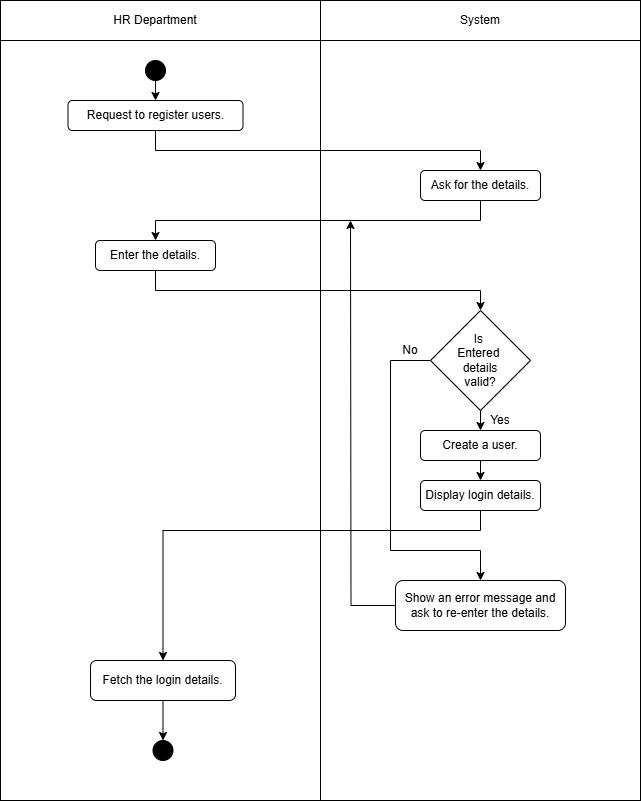

The diagram above was exported from draw.io. Its source (the exported page's mxGraphModel, read from the mxfile embedded in the PNG):
<mxGraphModel dx="1281" dy="674" grid="1" gridSize="10" guides="1" tooltips="1" connect="1" arrows="1" fold="1" page="1" pageScale="1" pageWidth="827" pageHeight="1169" math="0" shadow="0">
  <root>
    <mxCell id="0" />
    <mxCell id="1" parent="0" />
    <mxCell id="A1_-rEb8XK05zwb5_OOk-1" value="" style="shape=internalStorage;whiteSpace=wrap;html=1;backgroundOutline=1;dx=320;dy=40;movable=0;resizable=0;rotatable=0;deletable=0;editable=0;locked=1;connectable=0;" parent="1" vertex="1">
      <mxGeometry x="80" y="80" width="640" height="800" as="geometry" />
    </mxCell>
    <mxCell id="A1_-rEb8XK05zwb5_OOk-2" value="HR Department" style="text;html=1;align=center;verticalAlign=middle;whiteSpace=wrap;rounded=0;" parent="1" vertex="1">
      <mxGeometry x="170" y="80" width="130" height="40" as="geometry" />
    </mxCell>
    <mxCell id="A1_-rEb8XK05zwb5_OOk-3" style="edgeStyle=orthogonalEdgeStyle;rounded=0;orthogonalLoop=1;jettySize=auto;html=1;exitX=0.5;exitY=1;exitDx=0;exitDy=0;" parent="1" source="A1_-rEb8XK05zwb5_OOk-2" target="A1_-rEb8XK05zwb5_OOk-2" edge="1">
      <mxGeometry relative="1" as="geometry" />
    </mxCell>
    <mxCell id="A1_-rEb8XK05zwb5_OOk-4" value="System" style="text;html=1;align=center;verticalAlign=middle;whiteSpace=wrap;rounded=0;" parent="1" vertex="1">
      <mxGeometry x="530" y="85" width="60" height="30" as="geometry" />
    </mxCell>
    <mxCell id="A1_-rEb8XK05zwb5_OOk-7" style="edgeStyle=orthogonalEdgeStyle;rounded=0;orthogonalLoop=1;jettySize=auto;html=1;exitX=0.5;exitY=1;exitDx=0;exitDy=0;entryX=0.5;entryY=0;entryDx=0;entryDy=0;" parent="1" source="A1_-rEb8XK05zwb5_OOk-5" target="A1_-rEb8XK05zwb5_OOk-6" edge="1">
      <mxGeometry relative="1" as="geometry" />
    </mxCell>
    <mxCell id="A1_-rEb8XK05zwb5_OOk-5" value="" style="ellipse;whiteSpace=wrap;html=1;aspect=fixed;fillColor=#000000;" parent="1" vertex="1">
      <mxGeometry x="225" y="140" width="20" height="20" as="geometry" />
    </mxCell>
    <mxCell id="A1_-rEb8XK05zwb5_OOk-9" style="edgeStyle=orthogonalEdgeStyle;rounded=0;orthogonalLoop=1;jettySize=auto;html=1;exitX=0.5;exitY=1;exitDx=0;exitDy=0;entryX=0.5;entryY=0;entryDx=0;entryDy=0;" parent="1" source="A1_-rEb8XK05zwb5_OOk-6" target="A1_-rEb8XK05zwb5_OOk-8" edge="1">
      <mxGeometry relative="1" as="geometry" />
    </mxCell>
    <mxCell id="A1_-rEb8XK05zwb5_OOk-6" value="Request to register users." style="rounded=1;whiteSpace=wrap;html=1;" parent="1" vertex="1">
      <mxGeometry x="147.5" y="180" width="175" height="30" as="geometry" />
    </mxCell>
    <mxCell id="A1_-rEb8XK05zwb5_OOk-12" style="edgeStyle=orthogonalEdgeStyle;rounded=0;orthogonalLoop=1;jettySize=auto;html=1;exitX=0.5;exitY=1;exitDx=0;exitDy=0;entryX=0.5;entryY=0;entryDx=0;entryDy=0;" parent="1" source="A1_-rEb8XK05zwb5_OOk-8" target="A1_-rEb8XK05zwb5_OOk-10" edge="1">
      <mxGeometry relative="1" as="geometry" />
    </mxCell>
    <mxCell id="A1_-rEb8XK05zwb5_OOk-8" value="Ask for the details." style="rounded=1;whiteSpace=wrap;html=1;" parent="1" vertex="1">
      <mxGeometry x="500" y="250" width="120" height="30" as="geometry" />
    </mxCell>
    <mxCell id="A1_-rEb8XK05zwb5_OOk-14" style="edgeStyle=orthogonalEdgeStyle;rounded=0;orthogonalLoop=1;jettySize=auto;html=1;exitX=0.5;exitY=1;exitDx=0;exitDy=0;entryX=0.5;entryY=0;entryDx=0;entryDy=0;" parent="1" source="A1_-rEb8XK05zwb5_OOk-10" target="A1_-rEb8XK05zwb5_OOk-13" edge="1">
      <mxGeometry relative="1" as="geometry" />
    </mxCell>
    <mxCell id="A1_-rEb8XK05zwb5_OOk-10" value="Enter the details." style="rounded=1;whiteSpace=wrap;html=1;" parent="1" vertex="1">
      <mxGeometry x="175" y="320" width="120" height="30" as="geometry" />
    </mxCell>
    <mxCell id="A1_-rEb8XK05zwb5_OOk-16" style="edgeStyle=orthogonalEdgeStyle;rounded=0;orthogonalLoop=1;jettySize=auto;html=1;exitX=0.5;exitY=1;exitDx=0;exitDy=0;entryX=0.5;entryY=0;entryDx=0;entryDy=0;" parent="1" source="A1_-rEb8XK05zwb5_OOk-13" target="A1_-rEb8XK05zwb5_OOk-15" edge="1">
      <mxGeometry relative="1" as="geometry" />
    </mxCell>
    <mxCell id="A1_-rEb8XK05zwb5_OOk-20" style="edgeStyle=orthogonalEdgeStyle;rounded=0;orthogonalLoop=1;jettySize=auto;html=1;exitX=0;exitY=0.5;exitDx=0;exitDy=0;entryX=0.5;entryY=0;entryDx=0;entryDy=0;" parent="1" source="A1_-rEb8XK05zwb5_OOk-13" target="A1_-rEb8XK05zwb5_OOk-19" edge="1">
      <mxGeometry relative="1" as="geometry">
        <Array as="points">
          <mxPoint x="470" y="440" />
          <mxPoint x="470" y="630" />
          <mxPoint x="560" y="630" />
        </Array>
      </mxGeometry>
    </mxCell>
    <mxCell id="A1_-rEb8XK05zwb5_OOk-13" value="Is&amp;nbsp;&lt;div&gt;Entered&amp;nbsp;&lt;/div&gt;&lt;div&gt;details&lt;/div&gt;&lt;div&gt;valid?&lt;/div&gt;" style="rhombus;whiteSpace=wrap;html=1;" parent="1" vertex="1">
      <mxGeometry x="510" y="390" width="100" height="100" as="geometry" />
    </mxCell>
    <mxCell id="A1_-rEb8XK05zwb5_OOk-18" style="edgeStyle=orthogonalEdgeStyle;rounded=0;orthogonalLoop=1;jettySize=auto;html=1;exitX=0.5;exitY=1;exitDx=0;exitDy=0;entryX=0.5;entryY=0;entryDx=0;entryDy=0;" parent="1" source="A1_-rEb8XK05zwb5_OOk-15" target="A1_-rEb8XK05zwb5_OOk-17" edge="1">
      <mxGeometry relative="1" as="geometry" />
    </mxCell>
    <mxCell id="A1_-rEb8XK05zwb5_OOk-15" value="Create a user." style="rounded=1;whiteSpace=wrap;html=1;" parent="1" vertex="1">
      <mxGeometry x="500" y="510" width="120" height="30" as="geometry" />
    </mxCell>
    <mxCell id="A1_-rEb8XK05zwb5_OOk-23" style="edgeStyle=orthogonalEdgeStyle;rounded=0;orthogonalLoop=1;jettySize=auto;html=1;exitX=0.5;exitY=1;exitDx=0;exitDy=0;entryX=0.5;entryY=0;entryDx=0;entryDy=0;" parent="1" source="A1_-rEb8XK05zwb5_OOk-17" target="A1_-rEb8XK05zwb5_OOk-22" edge="1">
      <mxGeometry relative="1" as="geometry">
        <Array as="points">
          <mxPoint x="560" y="610" />
          <mxPoint x="243" y="610" />
        </Array>
      </mxGeometry>
    </mxCell>
    <mxCell id="A1_-rEb8XK05zwb5_OOk-17" value="Display login details." style="rounded=1;whiteSpace=wrap;html=1;" parent="1" vertex="1">
      <mxGeometry x="500" y="560" width="120" height="30" as="geometry" />
    </mxCell>
    <mxCell id="A1_-rEb8XK05zwb5_OOk-21" style="edgeStyle=orthogonalEdgeStyle;rounded=0;orthogonalLoop=1;jettySize=auto;html=1;exitX=0;exitY=0.5;exitDx=0;exitDy=0;" parent="1" source="A1_-rEb8XK05zwb5_OOk-19" edge="1">
      <mxGeometry relative="1" as="geometry">
        <mxPoint x="430" y="300" as="targetPoint" />
      </mxGeometry>
    </mxCell>
    <mxCell id="A1_-rEb8XK05zwb5_OOk-19" value="Show an error message and ask to re-enter the details." style="rounded=1;whiteSpace=wrap;html=1;" parent="1" vertex="1">
      <mxGeometry x="475" y="660" width="170" height="50" as="geometry" />
    </mxCell>
    <mxCell id="A1_-rEb8XK05zwb5_OOk-25" style="edgeStyle=orthogonalEdgeStyle;rounded=0;orthogonalLoop=1;jettySize=auto;html=1;exitX=0.5;exitY=1;exitDx=0;exitDy=0;entryX=0.5;entryY=0;entryDx=0;entryDy=0;" parent="1" source="A1_-rEb8XK05zwb5_OOk-22" target="A1_-rEb8XK05zwb5_OOk-24" edge="1">
      <mxGeometry relative="1" as="geometry" />
    </mxCell>
    <mxCell id="A1_-rEb8XK05zwb5_OOk-22" value="Fetch the login details." style="rounded=1;whiteSpace=wrap;html=1;" parent="1" vertex="1">
      <mxGeometry x="170" y="740" width="145" height="40" as="geometry" />
    </mxCell>
    <mxCell id="A1_-rEb8XK05zwb5_OOk-24" value="" style="ellipse;whiteSpace=wrap;html=1;aspect=fixed;fillColor=#000000;" parent="1" vertex="1">
      <mxGeometry x="232.5" y="820" width="20" height="20" as="geometry" />
    </mxCell>
    <mxCell id="7ZOysSAkAkYmFGOjPmnI-1" value="Yes" style="text;html=1;align=center;verticalAlign=middle;whiteSpace=wrap;rounded=0;" parent="1" vertex="1">
      <mxGeometry x="550" y="490" width="60" height="20" as="geometry" />
    </mxCell>
    <mxCell id="7ZOysSAkAkYmFGOjPmnI-2" value="No" style="text;html=1;align=center;verticalAlign=middle;whiteSpace=wrap;rounded=0;" parent="1" vertex="1">
      <mxGeometry x="460" y="420" width="60" height="20" as="geometry" />
    </mxCell>
  </root>
</mxGraphModel>